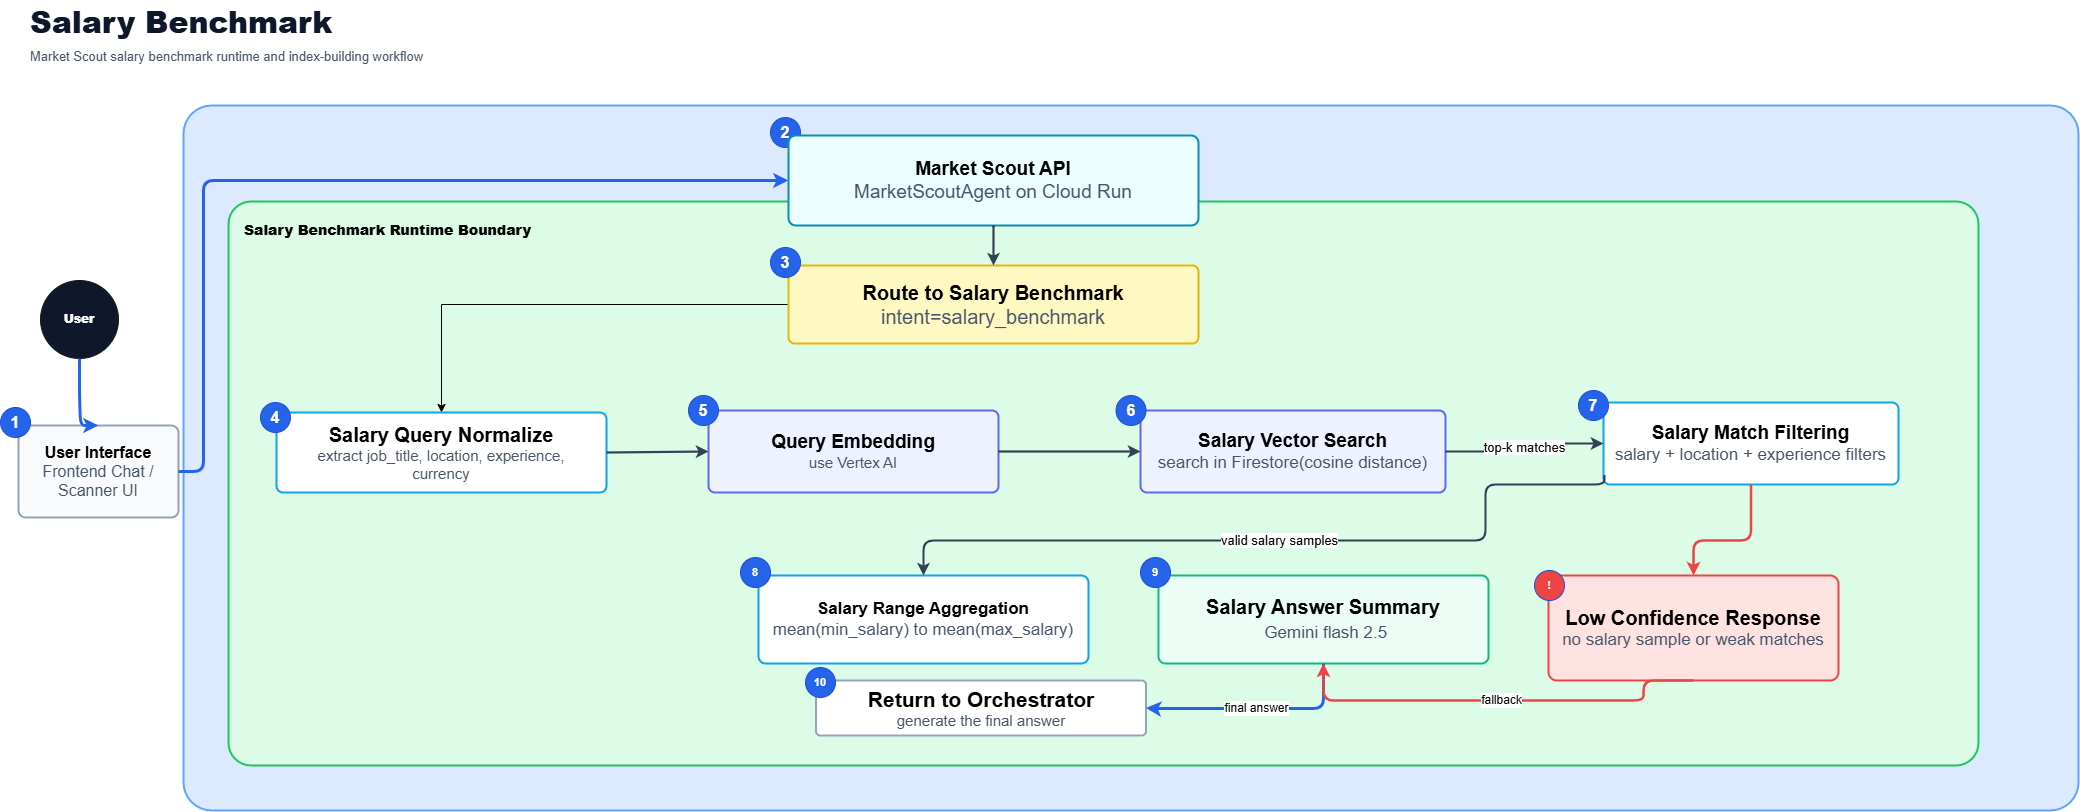

The diagram above was exported from draw.io. Its source (the exported page's mxGraphModel, read from the mxfile embedded in the PNG):
<mxGraphModel dx="2575" dy="1565" grid="1" gridSize="10" guides="1" tooltips="1" connect="1" arrows="1" fold="1" page="1" pageScale="1" pageWidth="1900" pageHeight="1280" math="0" shadow="0">
  <root>
    <mxCell id="0" />
    <mxCell id="1" parent="0" />
    <mxCell id="title" parent="1" style="text;html=1;strokeColor=none;fillColor=none;align=left;verticalAlign=middle;fontSize=30;fontStyle=1;fontColor=#0f172a;" value="&lt;b&gt;Salary Benchmark&lt;/b&gt;" vertex="1">
      <mxGeometry height="42" width="420" x="30" y="20" as="geometry" />
    </mxCell>
    <mxCell id="subtitle" parent="1" style="text;html=1;strokeColor=none;fillColor=none;align=left;verticalAlign=middle;fontSize=13;fontColor=#475569;" value="Market Scout salary benchmark runtime and index-building workflow" vertex="1">
      <mxGeometry height="24" width="780" x="30" y="64" as="geometry" />
    </mxCell>
    <mxCell id="gcp" parent="1" style="rounded=1;whiteSpace=wrap;html=1;fillColor=#dbeafe;strokeColor=#60a5fa;strokeWidth=2;fontSize=14;fontStyle=1;align=left;verticalAlign=top;spacing=18;arcSize=4;" value="" vertex="1">
      <mxGeometry height="705" width="1895" x="185" y="125" as="geometry" />
    </mxCell>
    <mxCell id="user" parent="1" style="ellipse;whiteSpace=wrap;html=1;fillColor=#0f172a;strokeColor=#0f172a;fontColor=#ffffff;fontSize=12;fontStyle=1;" value="&lt;b&gt;User&lt;/b&gt;" vertex="1">
      <mxGeometry height="78" width="78" x="42" y="300" as="geometry" />
    </mxCell>
    <mxCell id="frontend" parent="1" style="rounded=1;whiteSpace=wrap;html=1;fillColor=#f8fafc;strokeColor=#94a3b8;strokeWidth=2;fontSize=12;arcSize=8;spacing=12;" value="&lt;font style=&quot;font-size: 16px;&quot;&gt;&lt;b style=&quot;&quot;&gt;User Interface&lt;/b&gt;&lt;br&gt;&lt;font style=&quot;color: rgb(71, 85, 105);&quot;&gt;Frontend Chat / Scanner UI&lt;/font&gt;&lt;/font&gt;" vertex="1">
      <mxGeometry height="92" width="160" x="20" y="445" as="geometry" />
    </mxCell>
    <mxCell id="frontend_badge" parent="1" style="ellipse;aspect=fixed;whiteSpace=wrap;html=1;fillColor=#2563eb;strokeColor=#1d4ed8;fontColor=#ffffff;fontSize=11;fontStyle=1;" value="&lt;font style=&quot;font-size: 16px;&quot;&gt;1&lt;/font&gt;" vertex="1">
      <mxGeometry height="30" width="30" x="2" y="427" as="geometry" />
    </mxCell>
    <mxCell id="api_badge" parent="1" style="ellipse;aspect=fixed;whiteSpace=wrap;html=1;fillColor=#2563eb;strokeColor=#1d4ed8;fontColor=#ffffff;fontSize=11;fontStyle=1;" value="&lt;font style=&quot;font-size: 16px;&quot;&gt;2&lt;/font&gt;" vertex="1">
      <mxGeometry height="30" width="30" x="772" y="137" as="geometry" />
    </mxCell>
    <mxCell id="e1" edge="1" parent="1" source="user" style="edgeStyle=orthogonalEdgeStyle;rounded=1;orthogonalLoop=1;jettySize=auto;html=1;strokeColor=#2563eb;strokeWidth=3;labelBackgroundColor=#ffffff;fontSize=10;exitX=0.5;exitY=1;entryX=0.5;entryY=0;" target="frontend" value="">
      <mxGeometry relative="1" as="geometry">
        <Array as="points">
          <mxPoint x="82" y="415" />
          <mxPoint x="82" y="445" />
        </Array>
      </mxGeometry>
    </mxCell>
    <mxCell id="CcDH3Ti458qPtbEH8u4k-4" connectable="0" parent="1" style="group" value="" vertex="1">
      <mxGeometry height="630" width="1750" x="230" y="155" as="geometry" />
    </mxCell>
    <mxCell id="runtime" parent="CcDH3Ti458qPtbEH8u4k-4" style="rounded=1;whiteSpace=wrap;html=1;fillColor=#dcfce7;strokeColor=#22c55e;strokeWidth=2;fontSize=14;fontStyle=1;align=left;verticalAlign=top;spacing=16;arcSize=4;" value="&lt;b&gt;Salary Benchmark Runtime Boundary&lt;/b&gt;" vertex="1">
      <mxGeometry height="564" width="1750" y="66" as="geometry" />
    </mxCell>
    <mxCell id="api" parent="CcDH3Ti458qPtbEH8u4k-4" style="rounded=1;whiteSpace=wrap;html=1;fillColor=#ecfeff;strokeColor=#0891b2;strokeWidth=2;fontSize=12;arcSize=8;spacing=12;" value="&lt;font style=&quot;font-size: 19px;&quot;&gt;&lt;b style=&quot;&quot;&gt;Market Scout API&lt;/b&gt;&lt;br&gt;&lt;font style=&quot;color: rgb(71, 85, 105);&quot;&gt;MarketScoutAgent on Cloud Run&lt;/font&gt;&lt;/font&gt;" vertex="1">
      <mxGeometry height="90" width="410" x="560" as="geometry" />
    </mxCell>
    <mxCell id="CcDH3Ti458qPtbEH8u4k-1" edge="1" parent="CcDH3Ti458qPtbEH8u4k-4" source="route" style="edgeStyle=orthogonalEdgeStyle;rounded=0;orthogonalLoop=1;jettySize=auto;html=1;exitX=0;exitY=0.5;exitDx=0;exitDy=0;entryX=0.5;entryY=0;entryDx=0;entryDy=0;" target="parse">
      <mxGeometry relative="1" as="geometry" />
    </mxCell>
    <mxCell id="route" parent="CcDH3Ti458qPtbEH8u4k-4" style="rounded=1;whiteSpace=wrap;html=1;fillColor=#fef9c3;strokeColor=#eab308;strokeWidth=2;fontSize=12;arcSize=8;spacing=12;" value="&lt;font style=&quot;font-size: 20px;&quot;&gt;&lt;b&gt;Route to Salary Benchmark&lt;/b&gt;&lt;br&gt;&lt;font style=&quot;color: rgb(71, 85, 105);&quot;&gt;intent=salary_benchmark&lt;/font&gt;&lt;/font&gt;" vertex="1">
      <mxGeometry height="78" width="410" x="560" y="130" as="geometry" />
    </mxCell>
    <mxCell id="route_badge" parent="CcDH3Ti458qPtbEH8u4k-4" style="ellipse;aspect=fixed;whiteSpace=wrap;html=1;fillColor=#2563eb;strokeColor=#1d4ed8;fontColor=#ffffff;fontSize=11;fontStyle=1;" value="&lt;font style=&quot;font-size: 16px;&quot;&gt;3&lt;/font&gt;" vertex="1">
      <mxGeometry height="30" width="30" x="542" y="112" as="geometry" />
    </mxCell>
    <mxCell id="parse" parent="CcDH3Ti458qPtbEH8u4k-4" style="rounded=1;whiteSpace=wrap;html=1;fillColor=#ffffff;strokeColor=#0ea5e9;strokeWidth=2;fontSize=12;arcSize=8;spacing=12;" value="&lt;font style=&quot;&quot;&gt;&lt;b style=&quot;font-size: 20px;&quot;&gt;Salary Query Normalize&lt;/b&gt;&lt;br&gt;&lt;font color=&quot;#475569&quot;&gt;&lt;span style=&quot;font-size: 15px;&quot;&gt;extract job_title, location, experience, currency&lt;/span&gt;&lt;/font&gt;&lt;/font&gt;" vertex="1">
      <mxGeometry height="80" width="330" x="48" y="277" as="geometry" />
    </mxCell>
    <mxCell id="parse_badge" parent="CcDH3Ti458qPtbEH8u4k-4" style="ellipse;aspect=fixed;whiteSpace=wrap;html=1;fillColor=#2563eb;strokeColor=#1d4ed8;fontColor=#ffffff;fontSize=11;fontStyle=1;" value="&lt;font style=&quot;font-size: 16px;&quot;&gt;4&lt;/font&gt;" vertex="1">
      <mxGeometry height="30" width="30" x="32" y="267" as="geometry" />
    </mxCell>
    <mxCell id="embed" parent="CcDH3Ti458qPtbEH8u4k-4" style="rounded=1;whiteSpace=wrap;html=1;fillColor=#eef2ff;strokeColor=#6366f1;strokeWidth=2;fontSize=12;arcSize=8;spacing=12;" value="&lt;font style=&quot;&quot;&gt;&lt;b style=&quot;font-size: 19px;&quot;&gt;Query Embedding&lt;/b&gt;&lt;br&gt;&lt;font color=&quot;#475569&quot; style=&quot;font-size: 15px;&quot;&gt;use Vertex AI&lt;/font&gt;&lt;/font&gt;" vertex="1">
      <mxGeometry height="82" width="290" x="480" y="275" as="geometry" />
    </mxCell>
    <mxCell id="embed_badge" parent="CcDH3Ti458qPtbEH8u4k-4" style="ellipse;aspect=fixed;whiteSpace=wrap;html=1;fillColor=#2563eb;strokeColor=#1d4ed8;fontColor=#ffffff;fontSize=11;fontStyle=1;" value="&lt;font style=&quot;font-size: 16px;&quot;&gt;5&lt;/font&gt;" vertex="1">
      <mxGeometry height="30" width="30" x="460" y="260" as="geometry" />
    </mxCell>
    <mxCell id="search" parent="CcDH3Ti458qPtbEH8u4k-4" style="rounded=1;whiteSpace=wrap;html=1;fillColor=#eef2ff;strokeColor=#6366f1;strokeWidth=2;fontSize=12;arcSize=8;spacing=12;" value="&lt;font style=&quot;&quot;&gt;&lt;b style=&quot;font-size: 19px;&quot;&gt;Salary Vector Search&lt;/b&gt;&lt;br&gt;&lt;font style=&quot;color: rgb(71, 85, 105); font-size: 17px;&quot;&gt;search in Firestore(cosine distance)&lt;/font&gt;&lt;/font&gt;" vertex="1">
      <mxGeometry height="82" width="305" x="912" y="275" as="geometry" />
    </mxCell>
    <mxCell id="search_badge" parent="CcDH3Ti458qPtbEH8u4k-4" style="ellipse;aspect=fixed;whiteSpace=wrap;html=1;fillColor=#2563eb;strokeColor=#1d4ed8;fontColor=#ffffff;fontSize=11;fontStyle=1;" value="&lt;font style=&quot;font-size: 16px;&quot;&gt;6&lt;/font&gt;" vertex="1">
      <mxGeometry height="30" width="30" x="887.5" y="260" as="geometry" />
    </mxCell>
    <mxCell id="salary_filter" parent="CcDH3Ti458qPtbEH8u4k-4" style="rounded=1;whiteSpace=wrap;html=1;fillColor=#ffffff;strokeColor=#0ea5e9;strokeWidth=2;fontSize=12;arcSize=8;spacing=12;" value="&lt;font style=&quot;&quot;&gt;&lt;b style=&quot;font-size: 19px;&quot;&gt;Salary Match Filtering&lt;/b&gt;&lt;br&gt;&lt;font style=&quot;color: rgb(71, 85, 105); font-size: 17px;&quot;&gt;salary + location + experience filters&lt;/font&gt;&lt;/font&gt;" vertex="1">
      <mxGeometry height="82" width="295" x="1375" y="267" as="geometry" />
    </mxCell>
    <mxCell id="salary_filter_badge" parent="CcDH3Ti458qPtbEH8u4k-4" style="ellipse;aspect=fixed;whiteSpace=wrap;html=1;fillColor=#2563eb;strokeColor=#1d4ed8;fontColor=#ffffff;fontSize=11;fontStyle=1;" value="&lt;font style=&quot;font-size: 16px;&quot;&gt;7&lt;/font&gt;" vertex="1">
      <mxGeometry height="30" width="30" x="1350" y="255" as="geometry" />
    </mxCell>
    <mxCell id="aggregate" parent="CcDH3Ti458qPtbEH8u4k-4" style="rounded=1;whiteSpace=wrap;html=1;fillColor=#ffffff;strokeColor=#0ea5e9;strokeWidth=2;fontSize=12;arcSize=8;spacing=12;" value="&lt;font style=&quot;font-size: 17px;&quot;&gt;&lt;b&gt;Salary Range Aggregation&lt;/b&gt;&lt;br&gt;&lt;font color=&quot;#475569&quot;&gt;mean(min_salary) to mean(max_salary)&lt;/font&gt;&lt;/font&gt;" vertex="1">
      <mxGeometry height="88" width="330" x="530" y="440" as="geometry" />
    </mxCell>
    <mxCell id="aggregate_badge" parent="CcDH3Ti458qPtbEH8u4k-4" style="ellipse;aspect=fixed;whiteSpace=wrap;html=1;fillColor=#2563eb;strokeColor=#1d4ed8;fontColor=#ffffff;fontSize=11;fontStyle=1;" value="8" vertex="1">
      <mxGeometry height="30" width="30" x="512" y="422" as="geometry" />
    </mxCell>
    <mxCell id="summary" parent="CcDH3Ti458qPtbEH8u4k-4" style="rounded=1;whiteSpace=wrap;html=1;fillColor=#ecfdf5;strokeColor=#10b981;strokeWidth=2;fontSize=12;arcSize=8;spacing=12;" value="&lt;font style=&quot;&quot;&gt;&lt;b style=&quot;font-size: 20px;&quot;&gt;Salary Answer Summary&lt;/b&gt;&lt;br&gt;&lt;font style=&quot;color: rgb(71, 85, 105);&quot;&gt;&lt;span style=&quot;font-size: 20px;&quot;&gt;&amp;nbsp;&lt;/span&gt;&lt;font style=&quot;font-size: 17px;&quot;&gt;Gemini flash 2.5&lt;/font&gt;&lt;/font&gt;&lt;/font&gt;" vertex="1">
      <mxGeometry height="88" width="330" x="930" y="440" as="geometry" />
    </mxCell>
    <mxCell id="summary_badge" parent="CcDH3Ti458qPtbEH8u4k-4" style="ellipse;aspect=fixed;whiteSpace=wrap;html=1;fillColor=#2563eb;strokeColor=#1d4ed8;fontColor=#ffffff;fontSize=11;fontStyle=1;" value="9" vertex="1">
      <mxGeometry height="30" width="30" x="912" y="422" as="geometry" />
    </mxCell>
    <mxCell id="orch" parent="CcDH3Ti458qPtbEH8u4k-4" style="rounded=1;whiteSpace=wrap;html=1;fillColor=#ffffff;strokeColor=#94a3b8;strokeWidth=2;fontSize=12;arcSize=8;spacing=12;" value="&lt;font style=&quot;&quot;&gt;&lt;b style=&quot;font-size: 21px;&quot;&gt;Return to Orchestrator&lt;/b&gt;&lt;br&gt;&lt;font color=&quot;#475569&quot;&gt;&lt;font style=&quot;font-size: 15px;&quot;&gt;generate the final answer&lt;/font&gt;&lt;/font&gt;&lt;/font&gt;" vertex="1">
      <mxGeometry height="55" width="330" x="587.5" y="545" as="geometry" />
    </mxCell>
    <mxCell id="orch_badge" parent="CcDH3Ti458qPtbEH8u4k-4" style="ellipse;aspect=fixed;whiteSpace=wrap;html=1;fillColor=#2563eb;strokeColor=#1d4ed8;fontColor=#ffffff;fontSize=11;fontStyle=1;" value="10" vertex="1">
      <mxGeometry height="30" width="30" x="577" y="532" as="geometry" />
    </mxCell>
    <mxCell id="low" parent="CcDH3Ti458qPtbEH8u4k-4" style="rounded=1;whiteSpace=wrap;html=1;fillColor=#fee2e2;strokeColor=#ef4444;strokeWidth=2;fontSize=12;arcSize=8;spacing=12;" value="&lt;font style=&quot;&quot;&gt;&lt;b style=&quot;font-size: 20px;&quot;&gt;Low Confidence Response&lt;/b&gt;&lt;br&gt;&lt;font style=&quot;color: rgb(71, 85, 105); font-size: 17px;&quot;&gt;no salary sample or weak matches&lt;/font&gt;&lt;/font&gt;" vertex="1">
      <mxGeometry height="105" width="290" x="1320" y="440" as="geometry" />
    </mxCell>
    <mxCell id="low_badge" parent="CcDH3Ti458qPtbEH8u4k-4" style="ellipse;aspect=fixed;whiteSpace=wrap;html=1;fillColor=#ef4444;strokeColor=#1d4ed8;fontColor=#ffffff;fontSize=11;fontStyle=1;" value="!" vertex="1">
      <mxGeometry height="30" width="30" x="1306" y="435" as="geometry" />
    </mxCell>
    <mxCell id="e2" edge="1" parent="CcDH3Ti458qPtbEH8u4k-4" source="frontend" style="edgeStyle=orthogonalEdgeStyle;rounded=1;orthogonalLoop=1;jettySize=auto;html=1;strokeColor=#2563eb;strokeWidth=3;labelBackgroundColor=#ffffff;fontSize=10;exitX=1;exitY=0.5;entryX=0;entryY=0.5;" target="api" value="">
      <mxGeometry relative="1" as="geometry">
        <Array as="points">
          <mxPoint x="-25" y="336" />
          <mxPoint x="-25" y="45" />
          <mxPoint x="560" y="45" />
        </Array>
      </mxGeometry>
    </mxCell>
    <mxCell id="e3" edge="1" parent="CcDH3Ti458qPtbEH8u4k-4" source="api" style="edgeStyle=orthogonalEdgeStyle;rounded=1;orthogonalLoop=1;jettySize=auto;html=1;strokeColor=#334155;strokeWidth=2.2;labelBackgroundColor=#ffffff;fontSize=10;exitX=0.5;exitY=1;entryX=0.5;entryY=0;" target="route" value="">
      <mxGeometry relative="1" as="geometry">
        <Array as="points">
          <mxPoint x="765" y="115" />
        </Array>
      </mxGeometry>
    </mxCell>
    <mxCell id="e5" edge="1" parent="CcDH3Ti458qPtbEH8u4k-4" source="parse" style="rounded=1;orthogonalLoop=1;jettySize=auto;html=1;strokeColor=#334155;strokeWidth=2.2;labelBackgroundColor=#ffffff;fontSize=10;exitX=1;exitY=0.5;entryX=0;entryY=0.5;" target="embed" value="">
      <mxGeometry relative="1" as="geometry" />
    </mxCell>
    <mxCell id="e6" edge="1" parent="CcDH3Ti458qPtbEH8u4k-4" source="embed" style="edgeStyle=orthogonalEdgeStyle;rounded=1;orthogonalLoop=1;jettySize=auto;html=1;strokeColor=#334155;strokeWidth=2.2;labelBackgroundColor=#ffffff;fontSize=10;exitX=1;exitY=0.5;entryX=0;entryY=0.5;" target="search" value="">
      <mxGeometry relative="1" as="geometry" />
    </mxCell>
    <mxCell id="e7" edge="1" parent="CcDH3Ti458qPtbEH8u4k-4" source="search" style="edgeStyle=orthogonalEdgeStyle;rounded=1;orthogonalLoop=1;jettySize=auto;html=1;strokeColor=#334155;strokeWidth=2.2;labelBackgroundColor=#ffffff;fontSize=10;exitX=1;exitY=0.5;entryX=0;entryY=0.5;" target="salary_filter" value="&lt;font style=&quot;font-size: 13px;&quot;&gt;top-k matches&lt;/font&gt;">
      <mxGeometry relative="1" as="geometry" />
    </mxCell>
    <mxCell id="e8" edge="1" parent="CcDH3Ti458qPtbEH8u4k-4" source="salary_filter" style="edgeStyle=orthogonalEdgeStyle;rounded=1;orthogonalLoop=1;jettySize=auto;html=1;strokeColor=#334155;strokeWidth=2.2;labelBackgroundColor=#ffffff;fontSize=10;entryX=0.5;entryY=0;exitX=0.003;exitY=0.885;exitDx=0;exitDy=0;exitPerimeter=0;" target="aggregate" value="&lt;font style=&quot;font-size: 13px;&quot;&gt;valid salary samples&lt;/font&gt;">
      <mxGeometry relative="1" as="geometry">
        <Array as="points">
          <mxPoint x="1376" y="349" />
          <mxPoint x="1257" y="349" />
          <mxPoint x="1257" y="405" />
          <mxPoint x="695" y="405" />
        </Array>
        <mxPoint x="1330" y="349" as="sourcePoint" />
      </mxGeometry>
    </mxCell>
    <mxCell id="e10" edge="1" parent="CcDH3Ti458qPtbEH8u4k-4" source="summary" style="edgeStyle=orthogonalEdgeStyle;rounded=1;orthogonalLoop=1;jettySize=auto;html=1;strokeColor=#2563eb;strokeWidth=3;labelBackgroundColor=#ffffff;fontSize=10;exitX=0.5;exitY=1;entryX=1;entryY=0.5;" target="orch" value="&lt;font style=&quot;font-size: 12px;&quot;&gt;final answer&lt;/font&gt;">
      <mxGeometry relative="1" as="geometry">
        <Array as="points">
          <mxPoint x="1095" y="573" />
          <mxPoint x="925" y="573" />
        </Array>
      </mxGeometry>
    </mxCell>
    <mxCell id="e_low" edge="1" parent="CcDH3Ti458qPtbEH8u4k-4" source="salary_filter" style="edgeStyle=orthogonalEdgeStyle;rounded=1;orthogonalLoop=1;jettySize=auto;html=1;strokeColor=#ef4444;strokeWidth=2.5;labelBackgroundColor=#ffffff;fontSize=10;exitX=0.5;exitY=1;entryX=0.5;entryY=0;" target="low" value="">
      <mxGeometry relative="1" x="-0.8016" as="geometry">
        <mxPoint as="offset" />
        <Array as="points">
          <mxPoint x="1522" y="405" />
          <mxPoint x="1465" y="405" />
        </Array>
      </mxGeometry>
    </mxCell>
    <mxCell id="e_low_sum" edge="1" parent="CcDH3Ti458qPtbEH8u4k-4" source="low" style="edgeStyle=orthogonalEdgeStyle;rounded=1;orthogonalLoop=1;jettySize=auto;html=1;strokeColor=#ef4444;strokeWidth=2.5;labelBackgroundColor=#ffffff;fontSize=10;exitX=0.5;exitY=1;entryX=0.5;entryY=1;" target="summary" value="&lt;font style=&quot;font-size: 12px;&quot;&gt;fallback&lt;/font&gt;">
      <mxGeometry relative="1" as="geometry">
        <Array as="points">
          <mxPoint x="1415" y="565" />
          <mxPoint x="1095" y="565" />
        </Array>
      </mxGeometry>
    </mxCell>
  </root>
</mxGraphModel>